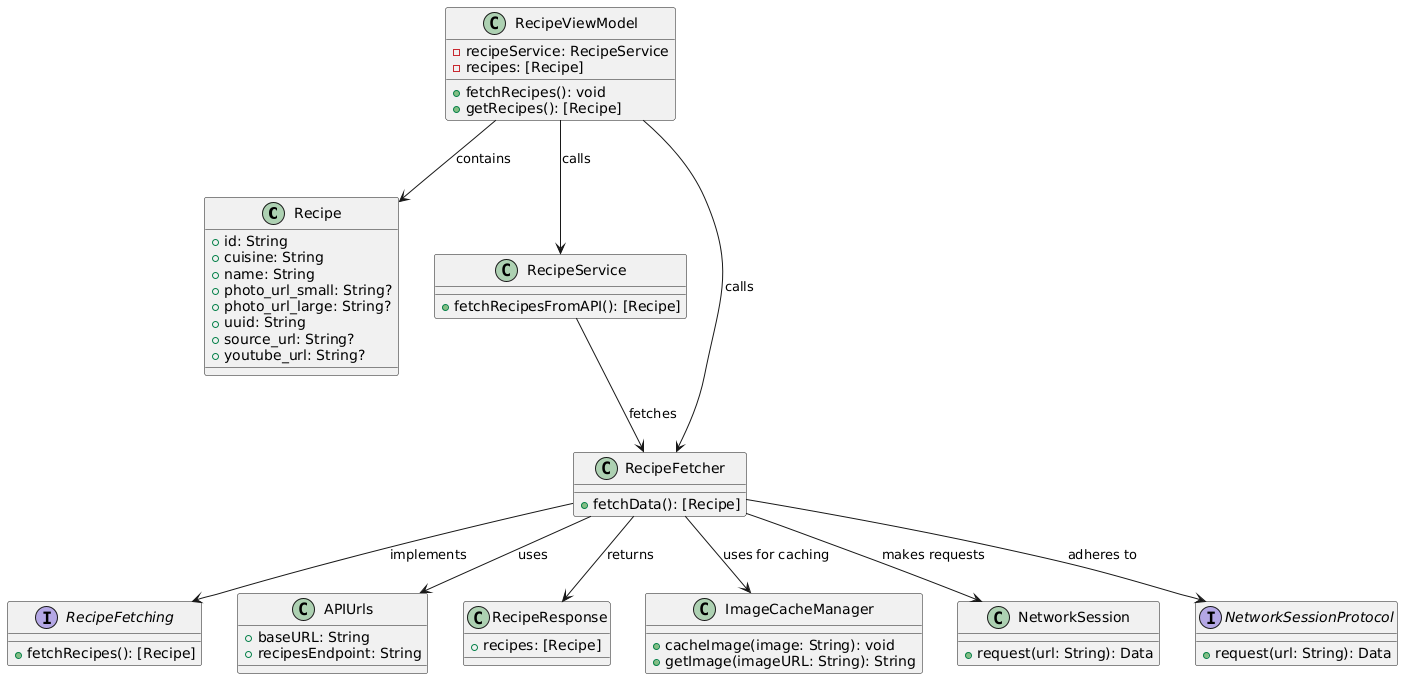

The diagram above was rendered by PlantUML. Its source (embedded in the PNG):
@startuml
' Definimos la clase Recipe
class Recipe {
  + id: String
  + cuisine: String
  + name: String
  + photo_url_small: String?
  + photo_url_large: String?
  + uuid: String
  + source_url: String?
  + youtube_url: String?
}

' Definimos la clase RecipeViewModel
class RecipeViewModel {
  - recipeService: RecipeService
  - recipes: [Recipe]
  + fetchRecipes(): void
  + getRecipes(): [Recipe]
}

' Definimos la clase RecipeService
class RecipeService {
  + fetchRecipesFromAPI(): [Recipe]
}

' Definimos RecipeFetcher para hacer el fetch de datos
class RecipeFetcher {
  + fetchData(): [Recipe]
}

' Definimos el protocolo para la obtención de recetas
interface RecipeFetching {
  + fetchRecipes(): [Recipe]
}

' Definimos APIUrls como contenedor de URLs
class APIUrls {
  + baseURL: String
  + recipesEndpoint: String
}

' Definimos RecipeResponse para manejar la respuesta de la API
class RecipeResponse {
  + recipes: [Recipe]
}

' Definimos ImageCacheManager para el manejo de la caché de imágenes
class ImageCacheManager {
  + cacheImage(image: String): void
  + getImage(imageURL: String): String
}

' Definimos NetworkSession para manejar las solicitudes de red
class NetworkSession {
  + request(url: String): Data
}

' Definimos el protocolo NetworkSessionProtocol
interface NetworkSessionProtocol {
  + request(url: String): Data
}

' Relaciones entre las clases
RecipeViewModel --> RecipeService : "calls"
RecipeViewModel --> Recipe : "contains"
RecipeViewModel --> RecipeFetcher : "calls"
RecipeService --> RecipeFetcher : "fetches"
RecipeFetcher --> RecipeResponse : "returns"
RecipeFetcher --> APIUrls : "uses"
RecipeFetcher --> NetworkSession : "makes requests"
RecipeFetcher --> NetworkSessionProtocol : "adheres to"
RecipeFetcher --> RecipeFetching : "implements"
RecipeFetcher --> ImageCacheManager : "uses for caching"
@enduml